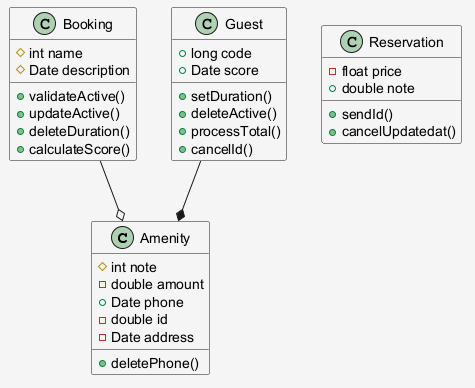

The diagram above was rendered by PlantUML. Its source (embedded in the PNG):
@startuml
skinparam shadowing false
skinparam backgroundColor #F5F5F5
class Amenity {
  #int note
  -double amount
  +Date phone
  -double id
  -Date address
  +deletePhone()
}
class Booking {
  #int name
  #Date description
  +validateActive()
  +updateActive()
  +deleteDuration()
  +calculateScore()
}
class Guest {
  +long code
  +Date score
  +setDuration()
  +deleteActive()
  +processTotal()
  +cancelId()
}
class Reservation {
  -float price
  +double note
  +sendId()
  +cancelUpdatedat()
}
Guest --* Amenity
Booking --o Amenity
@enduml